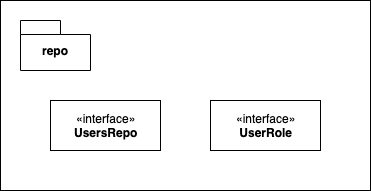

The diagram above was exported from draw.io. Its source (the exported page's mxGraphModel, read from the mxfile embedded in the PNG):
<mxGraphModel dx="918" dy="576" grid="1" gridSize="10" guides="1" tooltips="1" connect="1" arrows="1" fold="1" page="1" pageScale="1" pageWidth="850" pageHeight="1100" math="0" shadow="0">
  <root>
    <mxCell id="_8TAzwHazo_2bI3x0liW-0" />
    <mxCell id="_8TAzwHazo_2bI3x0liW-1" parent="_8TAzwHazo_2bI3x0liW-0" />
    <mxCell id="_8TAzwHazo_2bI3x0liW-2" value="" style="rounded=0;whiteSpace=wrap;html=1;align=center;" vertex="1" parent="_8TAzwHazo_2bI3x0liW-1">
      <mxGeometry x="20" y="20" width="370" height="190" as="geometry" />
    </mxCell>
    <mxCell id="_8TAzwHazo_2bI3x0liW-3" value="repo" style="shape=folder;fontStyle=1;spacingTop=10;tabWidth=40;tabHeight=14;tabPosition=left;html=1;align=center;" vertex="1" parent="_8TAzwHazo_2bI3x0liW-1">
      <mxGeometry x="40" y="40" width="70" height="50" as="geometry" />
    </mxCell>
    <mxCell id="_8TAzwHazo_2bI3x0liW-4" value="«interface»&lt;br&gt;&lt;b&gt;UsersRepo&lt;/b&gt;" style="html=1;align=center;" vertex="1" parent="_8TAzwHazo_2bI3x0liW-1">
      <mxGeometry x="70" y="120" width="110" height="50" as="geometry" />
    </mxCell>
    <mxCell id="_8TAzwHazo_2bI3x0liW-5" value="«interface»&lt;br&gt;&lt;b&gt;UserRole&lt;/b&gt;" style="html=1;align=center;" vertex="1" parent="_8TAzwHazo_2bI3x0liW-1">
      <mxGeometry x="230" y="120" width="110" height="50" as="geometry" />
    </mxCell>
  </root>
</mxGraphModel>